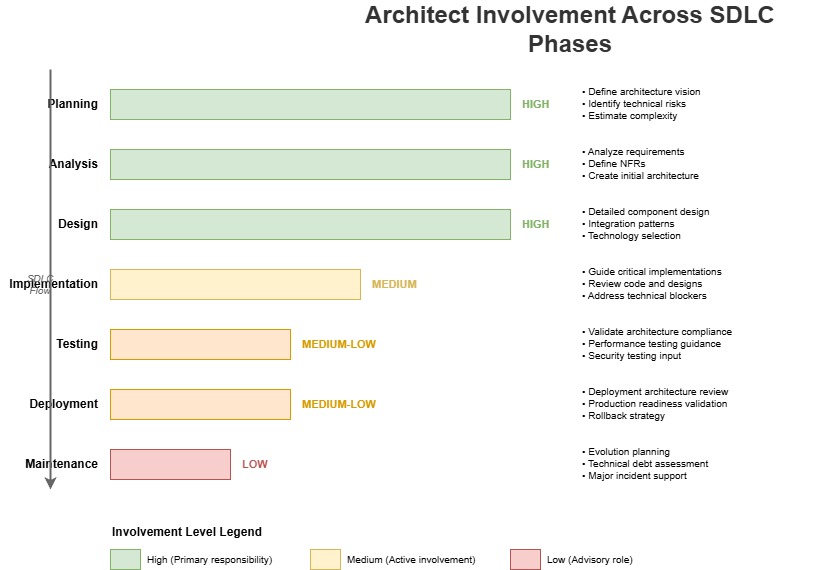

The diagram above was exported from draw.io. Its source (the exported page's mxGraphModel, read from the mxfile embedded in the PNG):
<mxGraphModel dx="2566" dy="1139" grid="1" gridSize="10" guides="1" tooltips="1" connect="1" arrows="1" fold="1" page="1" pageScale="1" pageWidth="1600" pageHeight="900" math="0" shadow="0">
  <root>
    <mxCell id="0" />
    <mxCell id="1" parent="0" />
    <mxCell id="title" value="Architect Involvement Across SDLC Phases" style="text;html=1;strokeColor=none;fillColor=none;align=center;verticalAlign=middle;whiteSpace=wrap;rounded=0;fontSize=24;fontStyle=1;fontColor=#333333;" parent="1" vertex="1">
      <mxGeometry x="400" y="20" width="500" height="40" as="geometry" />
    </mxCell>
    <mxCell id="planning-label" value="Planning" style="text;html=1;strokeColor=none;fillColor=none;align=right;verticalAlign=middle;whiteSpace=wrap;rounded=0;fontSize=12;fontStyle=1;" parent="1" vertex="1">
      <mxGeometry x="80" y="100" width="100" height="30" as="geometry" />
    </mxCell>
    <mxCell id="planning-bar" value="" style="rounded=0;whiteSpace=wrap;html=1;fillColor=#d5e8d4;strokeColor=#82b366;" parent="1" vertex="1">
      <mxGeometry x="190" y="100" width="400" height="30" as="geometry" />
    </mxCell>
    <mxCell id="planning-level" value="HIGH" style="text;html=1;strokeColor=none;fillColor=none;align=left;verticalAlign=middle;whiteSpace=wrap;rounded=0;fontSize=11;fontStyle=1;fontColor=#82b366;" parent="1" vertex="1">
      <mxGeometry x="600" y="100" width="50" height="30" as="geometry" />
    </mxCell>
    <mxCell id="planning-tasks" value="• Define architecture vision&#10;• Identify technical risks&#10;• Estimate complexity" style="text;html=1;strokeColor=none;fillColor=none;align=left;verticalAlign=top;whiteSpace=wrap;rounded=0;fontSize=10;" parent="1" vertex="1">
      <mxGeometry x="660" y="90" width="200" height="50" as="geometry" />
    </mxCell>
    <mxCell id="analysis-label" value="Analysis" style="text;html=1;strokeColor=none;fillColor=none;align=right;verticalAlign=middle;whiteSpace=wrap;rounded=0;fontSize=12;fontStyle=1;" parent="1" vertex="1">
      <mxGeometry x="80" y="160" width="100" height="30" as="geometry" />
    </mxCell>
    <mxCell id="analysis-bar" value="" style="rounded=0;whiteSpace=wrap;html=1;fillColor=#d5e8d4;strokeColor=#82b366;" parent="1" vertex="1">
      <mxGeometry x="190" y="160" width="400" height="30" as="geometry" />
    </mxCell>
    <mxCell id="analysis-level" value="HIGH" style="text;html=1;strokeColor=none;fillColor=none;align=left;verticalAlign=middle;whiteSpace=wrap;rounded=0;fontSize=11;fontStyle=1;fontColor=#82b366;" parent="1" vertex="1">
      <mxGeometry x="600" y="160" width="50" height="30" as="geometry" />
    </mxCell>
    <mxCell id="analysis-tasks" value="• Analyze requirements&#10;• Define NFRs&#10;• Create initial architecture" style="text;html=1;strokeColor=none;fillColor=none;align=left;verticalAlign=top;whiteSpace=wrap;rounded=0;fontSize=10;" parent="1" vertex="1">
      <mxGeometry x="660" y="150" width="200" height="50" as="geometry" />
    </mxCell>
    <mxCell id="design-label" value="Design" style="text;html=1;strokeColor=none;fillColor=none;align=right;verticalAlign=middle;whiteSpace=wrap;rounded=0;fontSize=12;fontStyle=1;" parent="1" vertex="1">
      <mxGeometry x="80" y="220" width="100" height="30" as="geometry" />
    </mxCell>
    <mxCell id="design-bar" value="" style="rounded=0;whiteSpace=wrap;html=1;fillColor=#d5e8d4;strokeColor=#82b366;" parent="1" vertex="1">
      <mxGeometry x="190" y="220" width="400" height="30" as="geometry" />
    </mxCell>
    <mxCell id="design-level" value="HIGH" style="text;html=1;strokeColor=none;fillColor=none;align=left;verticalAlign=middle;whiteSpace=wrap;rounded=0;fontSize=11;fontStyle=1;fontColor=#82b366;" parent="1" vertex="1">
      <mxGeometry x="600" y="220" width="50" height="30" as="geometry" />
    </mxCell>
    <mxCell id="design-tasks" value="• Detailed component design&#10;• Integration patterns&#10;• Technology selection" style="text;html=1;strokeColor=none;fillColor=none;align=left;verticalAlign=top;whiteSpace=wrap;rounded=0;fontSize=10;" parent="1" vertex="1">
      <mxGeometry x="660" y="210" width="200" height="50" as="geometry" />
    </mxCell>
    <mxCell id="impl-label" value="Implementation" style="text;html=1;strokeColor=none;fillColor=none;align=right;verticalAlign=middle;whiteSpace=wrap;rounded=0;fontSize=12;fontStyle=1;" parent="1" vertex="1">
      <mxGeometry x="80" y="280" width="100" height="30" as="geometry" />
    </mxCell>
    <mxCell id="impl-bar" value="" style="rounded=0;whiteSpace=wrap;html=1;fillColor=#fff2cc;strokeColor=#d6b656;" parent="1" vertex="1">
      <mxGeometry x="190" y="280" width="250" height="30" as="geometry" />
    </mxCell>
    <mxCell id="impl-level" value="MEDIUM" style="text;html=1;strokeColor=none;fillColor=none;align=left;verticalAlign=middle;whiteSpace=wrap;rounded=0;fontSize=11;fontStyle=1;fontColor=#d6b656;" parent="1" vertex="1">
      <mxGeometry x="450" y="280" width="60" height="30" as="geometry" />
    </mxCell>
    <mxCell id="impl-tasks" value="• Guide critical implementations&#10;• Review code and designs&#10;• Address technical blockers" style="text;html=1;strokeColor=none;fillColor=none;align=left;verticalAlign=top;whiteSpace=wrap;rounded=0;fontSize=10;" parent="1" vertex="1">
      <mxGeometry x="660" y="270" width="200" height="50" as="geometry" />
    </mxCell>
    <mxCell id="test-label" value="Testing" style="text;html=1;strokeColor=none;fillColor=none;align=right;verticalAlign=middle;whiteSpace=wrap;rounded=0;fontSize=12;fontStyle=1;" parent="1" vertex="1">
      <mxGeometry x="80" y="340" width="100" height="30" as="geometry" />
    </mxCell>
    <mxCell id="test-bar" value="" style="rounded=0;whiteSpace=wrap;html=1;fillColor=#ffe6cc;strokeColor=#d79b00;" parent="1" vertex="1">
      <mxGeometry x="190" y="340" width="180" height="30" as="geometry" />
    </mxCell>
    <mxCell id="test-level" value="MEDIUM-LOW" style="text;html=1;strokeColor=none;fillColor=none;align=left;verticalAlign=middle;whiteSpace=wrap;rounded=0;fontSize=11;fontStyle=1;fontColor=#d79b00;" parent="1" vertex="1">
      <mxGeometry x="380" y="340" width="80" height="30" as="geometry" />
    </mxCell>
    <mxCell id="test-tasks" value="• Validate architecture compliance&#10;• Performance testing guidance&#10;• Security testing input" style="text;html=1;strokeColor=none;fillColor=none;align=left;verticalAlign=top;whiteSpace=wrap;rounded=0;fontSize=10;" parent="1" vertex="1">
      <mxGeometry x="660" y="330" width="200" height="50" as="geometry" />
    </mxCell>
    <mxCell id="deploy-label" value="Deployment" style="text;html=1;strokeColor=none;fillColor=none;align=right;verticalAlign=middle;whiteSpace=wrap;rounded=0;fontSize=12;fontStyle=1;" parent="1" vertex="1">
      <mxGeometry x="80" y="400" width="100" height="30" as="geometry" />
    </mxCell>
    <mxCell id="deploy-bar" value="" style="rounded=0;whiteSpace=wrap;html=1;fillColor=#ffe6cc;strokeColor=#d79b00;" parent="1" vertex="1">
      <mxGeometry x="190" y="400" width="180" height="30" as="geometry" />
    </mxCell>
    <mxCell id="deploy-level" value="MEDIUM-LOW" style="text;html=1;strokeColor=none;fillColor=none;align=left;verticalAlign=middle;whiteSpace=wrap;rounded=0;fontSize=11;fontStyle=1;fontColor=#d79b00;" parent="1" vertex="1">
      <mxGeometry x="380" y="400" width="80" height="30" as="geometry" />
    </mxCell>
    <mxCell id="deploy-tasks" value="• Deployment architecture review&#10;• Production readiness validation&#10;• Rollback strategy" style="text;html=1;strokeColor=none;fillColor=none;align=left;verticalAlign=top;whiteSpace=wrap;rounded=0;fontSize=10;" parent="1" vertex="1">
      <mxGeometry x="660" y="390" width="200" height="50" as="geometry" />
    </mxCell>
    <mxCell id="maint-label" value="Maintenance" style="text;html=1;strokeColor=none;fillColor=none;align=right;verticalAlign=middle;whiteSpace=wrap;rounded=0;fontSize=12;fontStyle=1;" parent="1" vertex="1">
      <mxGeometry x="80" y="460" width="100" height="30" as="geometry" />
    </mxCell>
    <mxCell id="maint-bar" value="" style="rounded=0;whiteSpace=wrap;html=1;fillColor=#f8cecc;strokeColor=#b85450;" parent="1" vertex="1">
      <mxGeometry x="190" y="460" width="120" height="30" as="geometry" />
    </mxCell>
    <mxCell id="maint-level" value="LOW" style="text;html=1;strokeColor=none;fillColor=none;align=left;verticalAlign=middle;whiteSpace=wrap;rounded=0;fontSize=11;fontStyle=1;fontColor=#b85450;" parent="1" vertex="1">
      <mxGeometry x="320" y="460" width="40" height="30" as="geometry" />
    </mxCell>
    <mxCell id="maint-tasks" value="• Evolution planning&#10;• Technical debt assessment&#10;• Major incident support" style="text;html=1;strokeColor=none;fillColor=none;align=left;verticalAlign=top;whiteSpace=wrap;rounded=0;fontSize=10;" parent="1" vertex="1">
      <mxGeometry x="660" y="450" width="200" height="50" as="geometry" />
    </mxCell>
    <mxCell id="legend-title" value="Involvement Level Legend" style="text;html=1;strokeColor=none;fillColor=none;align=left;verticalAlign=middle;whiteSpace=wrap;rounded=0;fontSize=12;fontStyle=1;" parent="1" vertex="1">
      <mxGeometry x="190" y="530" width="180" height="25" as="geometry" />
    </mxCell>
    <mxCell id="legend-high" value="" style="rounded=0;whiteSpace=wrap;html=1;fillColor=#d5e8d4;strokeColor=#82b366;" parent="1" vertex="1">
      <mxGeometry x="190" y="560" width="30" height="20" as="geometry" />
    </mxCell>
    <mxCell id="legend-high-text" value="High (Primary responsibility)" style="text;html=1;strokeColor=none;fillColor=none;align=left;verticalAlign=middle;whiteSpace=wrap;rounded=0;fontSize=10;" parent="1" vertex="1">
      <mxGeometry x="225" y="560" width="150" height="20" as="geometry" />
    </mxCell>
    <mxCell id="legend-med" value="" style="rounded=0;whiteSpace=wrap;html=1;fillColor=#fff2cc;strokeColor=#d6b656;" parent="1" vertex="1">
      <mxGeometry x="390" y="560" width="30" height="20" as="geometry" />
    </mxCell>
    <mxCell id="legend-med-text" value="Medium (Active involvement)" style="text;html=1;strokeColor=none;fillColor=none;align=left;verticalAlign=middle;whiteSpace=wrap;rounded=0;fontSize=10;" parent="1" vertex="1">
      <mxGeometry x="425" y="560" width="150" height="20" as="geometry" />
    </mxCell>
    <mxCell id="legend-low" value="" style="rounded=0;whiteSpace=wrap;html=1;fillColor=#f8cecc;strokeColor=#b85450;" parent="1" vertex="1">
      <mxGeometry x="590" y="560" width="30" height="20" as="geometry" />
    </mxCell>
    <mxCell id="legend-low-text" value="Low (Advisory role)" style="text;html=1;strokeColor=none;fillColor=none;align=left;verticalAlign=middle;whiteSpace=wrap;rounded=0;fontSize=10;" parent="1" vertex="1">
      <mxGeometry x="625" y="560" width="150" height="20" as="geometry" />
    </mxCell>
    <mxCell id="sdlc-arrow" value="" style="endArrow=classic;html=1;rounded=0;strokeWidth=2;strokeColor=#666666;" parent="1" edge="1">
      <mxGeometry width="50" height="50" relative="1" as="geometry">
        <mxPoint x="130" y="80" as="sourcePoint" />
        <mxPoint x="130" y="500" as="targetPoint" />
      </mxGeometry>
    </mxCell>
    <mxCell id="sdlc-label" value="SDLC&#10;Flow" style="text;html=1;strokeColor=none;fillColor=none;align=center;verticalAlign=middle;whiteSpace=wrap;rounded=0;fontSize=10;fontStyle=2;fontColor=#666666;" parent="1" vertex="1">
      <mxGeometry x="100" y="275" width="40" height="40" as="geometry" />
    </mxCell>
  </root>
</mxGraphModel>